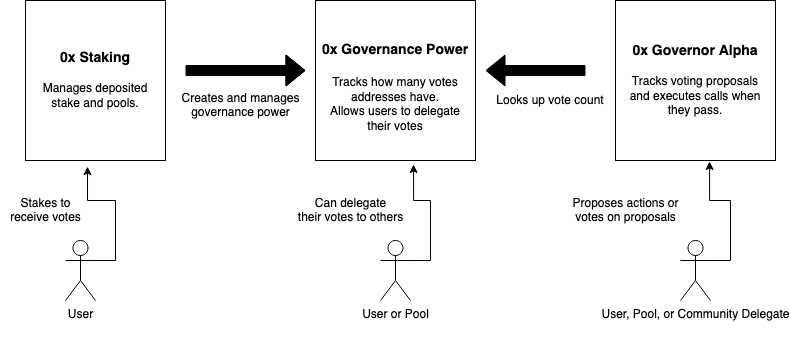

The diagram above was exported from draw.io. Its source (the exported page's mxGraphModel, read from the mxfile embedded in the PNG):
<mxGraphModel dx="2001" dy="616" grid="1" gridSize="10" guides="1" tooltips="1" connect="1" arrows="1" fold="1" page="1" pageScale="1" pageWidth="850" pageHeight="1100" math="0" shadow="0">
  <root>
    <mxCell id="0" />
    <mxCell id="1" parent="0" />
    <mxCell id="BZFE1AY3WjhyrsYNIfql-2" value="&lt;div&gt;&lt;b&gt;&lt;font style=&quot;font-size: 14px&quot;&gt;0x Staking &lt;br&gt;&lt;/font&gt;&lt;/b&gt;&lt;/div&gt;&lt;div&gt;&lt;br&gt;&lt;/div&gt;&lt;div&gt;Manages deposited &lt;br&gt;&lt;/div&gt;&lt;div&gt;stake and pools.&lt;br&gt;&lt;/div&gt;" style="rounded=0;whiteSpace=wrap;html=1;" vertex="1" parent="1">
      <mxGeometry x="-10" y="130" width="140" height="160" as="geometry" />
    </mxCell>
    <mxCell id="BZFE1AY3WjhyrsYNIfql-4" value="" style="shape=flexArrow;endArrow=classic;html=1;fillColor=#000000;" edge="1" parent="1">
      <mxGeometry width="50" height="50" relative="1" as="geometry">
        <mxPoint x="150" y="200" as="sourcePoint" />
        <mxPoint x="270" y="200" as="targetPoint" />
        <Array as="points">
          <mxPoint x="200" y="200" />
        </Array>
      </mxGeometry>
    </mxCell>
    <mxCell id="BZFE1AY3WjhyrsYNIfql-6" value="&lt;div&gt;Creates and manages&lt;/div&gt;&lt;div&gt; governance power&lt;/div&gt;" style="text;html=1;align=center;verticalAlign=middle;resizable=0;points=[];autosize=1;" vertex="1" parent="1">
      <mxGeometry x="140" y="220" width="130" height="30" as="geometry" />
    </mxCell>
    <mxCell id="BZFE1AY3WjhyrsYNIfql-7" value="&lt;div&gt;&lt;br&gt;&lt;/div&gt;&lt;div&gt;&lt;br&gt;&lt;/div&gt;&lt;div&gt;&lt;font style=&quot;font-size: 14px&quot;&gt;&lt;b&gt;0x Governance Power&lt;/b&gt;&lt;/font&gt;&lt;/div&gt;&lt;div&gt;&lt;font style=&quot;font-size: 14px&quot;&gt;&lt;b&gt;&lt;br&gt;&lt;/b&gt;&lt;/font&gt;&lt;/div&gt;&lt;div&gt;Tracks how many votes addresses have.&lt;/div&gt;&lt;div&gt;Allows users to delegate &lt;br&gt;&lt;/div&gt;&lt;div&gt;their votes&lt;br&gt;&lt;/div&gt;&lt;div&gt;&lt;br&gt;&lt;/div&gt;" style="rounded=0;whiteSpace=wrap;html=1;" vertex="1" parent="1">
      <mxGeometry x="280" y="130" width="160" height="160" as="geometry" />
    </mxCell>
    <mxCell id="BZFE1AY3WjhyrsYNIfql-8" value="" style="shape=flexArrow;endArrow=classic;html=1;strokeColor=#000000;fillColor=#000000;gradientColor=none;" edge="1" parent="1">
      <mxGeometry width="50" height="50" relative="1" as="geometry">
        <mxPoint x="550" y="200" as="sourcePoint" />
        <mxPoint x="450" y="200" as="targetPoint" />
      </mxGeometry>
    </mxCell>
    <mxCell id="BZFE1AY3WjhyrsYNIfql-9" value="Looks up vote count" style="text;html=1;strokeColor=none;fillColor=none;align=center;verticalAlign=middle;whiteSpace=wrap;rounded=0;" vertex="1" parent="1">
      <mxGeometry x="460" y="220" width="110" height="20" as="geometry" />
    </mxCell>
    <mxCell id="BZFE1AY3WjhyrsYNIfql-12" value="&lt;div&gt;&lt;b&gt;&lt;font style=&quot;font-size: 14px&quot;&gt;0x Governor Alpha&lt;/font&gt;&lt;/b&gt;&lt;/div&gt;&lt;div&gt;&lt;br&gt;&lt;/div&gt;&lt;div&gt;Tracks voting proposals &lt;br&gt;&lt;/div&gt;&lt;div&gt;and executes calls when &lt;br&gt;&lt;/div&gt;&lt;div&gt;they pass.&lt;br&gt;&lt;/div&gt;" style="rounded=0;whiteSpace=wrap;html=1;" vertex="1" parent="1">
      <mxGeometry x="580" y="130" width="160" height="160" as="geometry" />
    </mxCell>
    <mxCell id="BZFE1AY3WjhyrsYNIfql-16" style="edgeStyle=orthogonalEdgeStyle;rounded=0;orthogonalLoop=1;jettySize=auto;html=1;exitX=1;exitY=0.3333333333333333;exitDx=0;exitDy=0;exitPerimeter=0;entryX=0.443;entryY=1.038;entryDx=0;entryDy=0;entryPerimeter=0;strokeColor=#000000;fillColor=#000000;gradientColor=none;" edge="1" parent="1" source="BZFE1AY3WjhyrsYNIfql-13" target="BZFE1AY3WjhyrsYNIfql-2">
      <mxGeometry relative="1" as="geometry">
        <Array as="points">
          <mxPoint x="80" y="390" />
          <mxPoint x="80" y="330" />
          <mxPoint x="52" y="330" />
        </Array>
      </mxGeometry>
    </mxCell>
    <mxCell id="BZFE1AY3WjhyrsYNIfql-13" value="User" style="shape=umlActor;verticalLabelPosition=bottom;verticalAlign=top;html=1;outlineConnect=0;" vertex="1" parent="1">
      <mxGeometry x="30" y="370" width="30" height="60" as="geometry" />
    </mxCell>
    <mxCell id="BZFE1AY3WjhyrsYNIfql-17" value="&lt;div&gt;Stakes to &lt;br&gt;&lt;/div&gt;&lt;div&gt;receive votes&lt;/div&gt;" style="text;html=1;align=center;verticalAlign=middle;resizable=0;points=[];autosize=1;" vertex="1" parent="1">
      <mxGeometry x="-35" y="325" width="90" height="30" as="geometry" />
    </mxCell>
    <mxCell id="BZFE1AY3WjhyrsYNIfql-19" style="edgeStyle=orthogonalEdgeStyle;rounded=0;orthogonalLoop=1;jettySize=auto;html=1;exitX=1;exitY=0.3333333333333333;exitDx=0;exitDy=0;exitPerimeter=0;entryX=0.613;entryY=1.025;entryDx=0;entryDy=0;entryPerimeter=0;strokeColor=#000000;fillColor=#000000;gradientColor=none;" edge="1" parent="1" source="BZFE1AY3WjhyrsYNIfql-18" target="BZFE1AY3WjhyrsYNIfql-7">
      <mxGeometry relative="1" as="geometry" />
    </mxCell>
    <mxCell id="BZFE1AY3WjhyrsYNIfql-18" value="User or Pool" style="shape=umlActor;verticalLabelPosition=bottom;verticalAlign=top;html=1;outlineConnect=0;" vertex="1" parent="1">
      <mxGeometry x="345" y="370" width="30" height="60" as="geometry" />
    </mxCell>
    <mxCell id="BZFE1AY3WjhyrsYNIfql-20" value="&lt;div&gt;Can delegate &lt;br&gt;&lt;/div&gt;&lt;div&gt;their votes to others&lt;/div&gt;" style="text;html=1;align=center;verticalAlign=middle;resizable=0;points=[];autosize=1;" vertex="1" parent="1">
      <mxGeometry x="255" y="325" width="120" height="30" as="geometry" />
    </mxCell>
    <mxCell id="BZFE1AY3WjhyrsYNIfql-28" style="edgeStyle=orthogonalEdgeStyle;rounded=0;orthogonalLoop=1;jettySize=auto;html=1;exitX=1;exitY=0.3333333333333333;exitDx=0;exitDy=0;exitPerimeter=0;entryX=0.588;entryY=1.006;entryDx=0;entryDy=0;entryPerimeter=0;strokeColor=#000000;fillColor=#000000;gradientColor=none;" edge="1" parent="1" source="BZFE1AY3WjhyrsYNIfql-27" target="BZFE1AY3WjhyrsYNIfql-12">
      <mxGeometry relative="1" as="geometry" />
    </mxCell>
    <mxCell id="BZFE1AY3WjhyrsYNIfql-27" value="&lt;div&gt;User, Pool, or Community Delegate&lt;/div&gt;&lt;div&gt;&lt;br&gt;&lt;/div&gt;" style="shape=umlActor;verticalLabelPosition=bottom;verticalAlign=top;html=1;outlineConnect=0;" vertex="1" parent="1">
      <mxGeometry x="645" y="370" width="30" height="60" as="geometry" />
    </mxCell>
    <mxCell id="BZFE1AY3WjhyrsYNIfql-29" value="&lt;div&gt;Proposes actions or &lt;br&gt;&lt;/div&gt;&lt;div&gt;votes on proposals&lt;/div&gt;" style="text;html=1;align=center;verticalAlign=middle;resizable=0;points=[];autosize=1;" vertex="1" parent="1">
      <mxGeometry x="530" y="325" width="120" height="30" as="geometry" />
    </mxCell>
  </root>
</mxGraphModel>